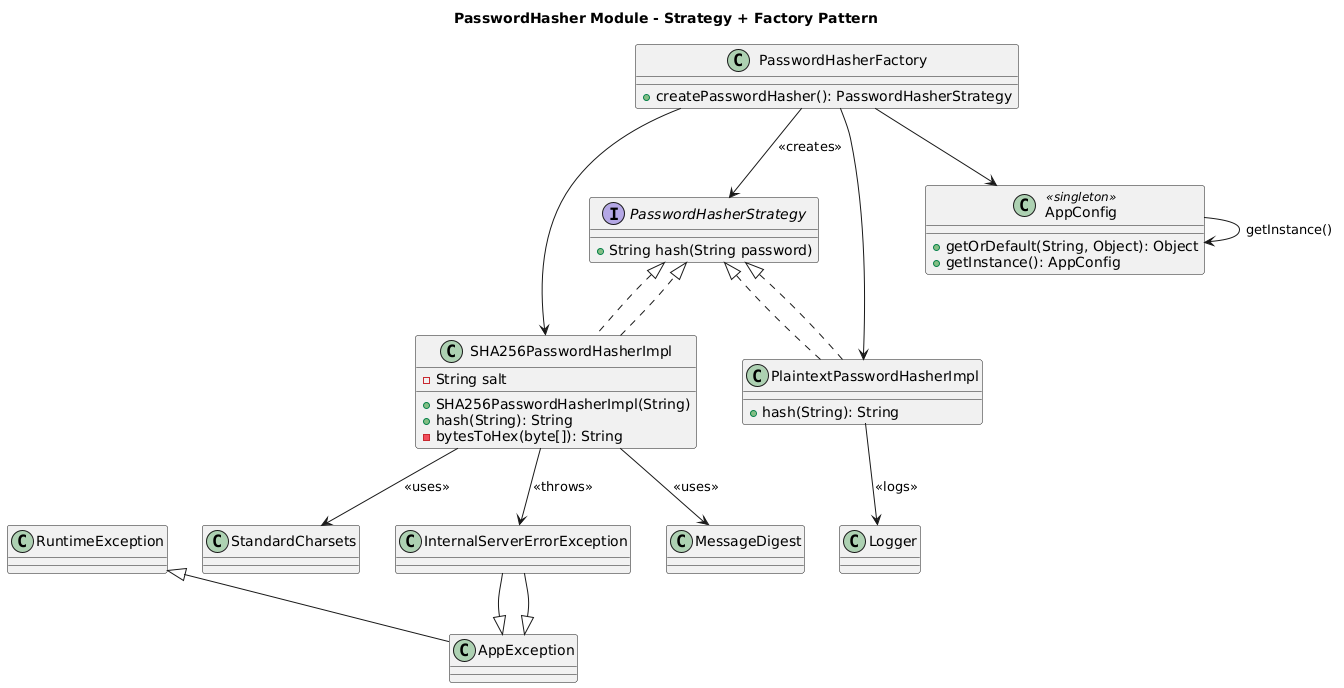

The diagram above was rendered by PlantUML. Its source (embedded in the PNG):
@startuml
title PasswordHasher Module - Strategy + Factory Pattern

skinparam componentStyle rectangle

' ====== Strategy Interface ======
interface PasswordHasherStrategy {
    +String hash(String password)
}

' ====== Implementations ======
class SHA256PasswordHasherImpl implements PasswordHasherStrategy {
    -String salt
    +SHA256PasswordHasherImpl(String)
    +hash(String): String
    -bytesToHex(byte[]): String
}

class PlaintextPasswordHasherImpl implements PasswordHasherStrategy {
    +hash(String): String
}

' ====== Factory ======
class PasswordHasherFactory {
    +createPasswordHasher(): PasswordHasherStrategy
}

' ====== Supporting Components ======
class AppConfig <<singleton>> {
    +getOrDefault(String, Object): Object
    +getInstance(): AppConfig
}

class Logger
class MessageDigest
class StandardCharsets

class InternalServerErrorException extends AppException
class AppException extends RuntimeException

' ====== Relationships ======

PasswordHasherFactory --> PasswordHasherStrategy : <<creates>>
PasswordHasherFactory --> SHA256PasswordHasherImpl
PasswordHasherFactory --> PlaintextPasswordHasherImpl
PasswordHasherFactory --> AppConfig

SHA256PasswordHasherImpl ..|> PasswordHasherStrategy
PlaintextPasswordHasherImpl ..|> PasswordHasherStrategy

SHA256PasswordHasherImpl --> MessageDigest : <<uses>>
SHA256PasswordHasherImpl --> StandardCharsets : <<uses>>
SHA256PasswordHasherImpl --> InternalServerErrorException : <<throws>>

PlaintextPasswordHasherImpl --> Logger : <<logs>>
AppConfig --> AppConfig : getInstance()

InternalServerErrorException --|> AppException
@enduml